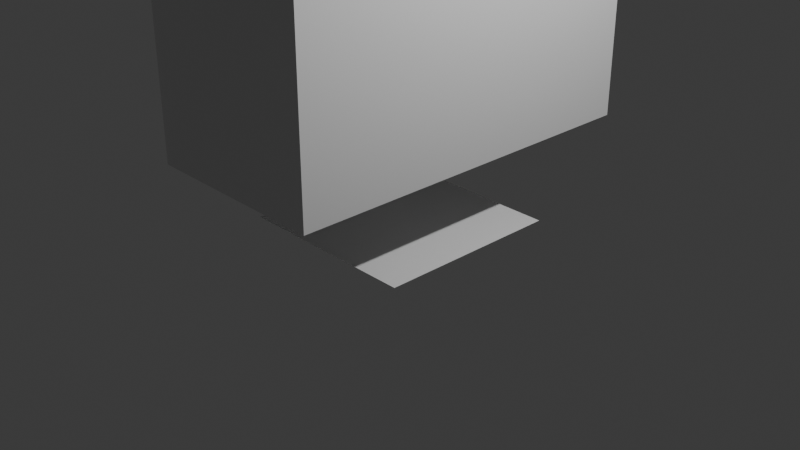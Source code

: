 # Source: osccontrollerabb.blend  (saved by Blender 4.1.24; exported with 4.5.12 LTS)
import bpy
from mathutils import Matrix  # noqa: F401  (used for matrix-valued properties, if any)

bpy.ops.wm.read_factory_settings(use_empty=True)
scene = bpy.context.scene
scene.name = 'Scene'

# ---- collections
col_collection = bpy.data.collections.new('Collection'); scene.collection.children.link(col_collection)

# ---- materials (node trees are filled in below, after node groups)
mat_material = bpy.data.materials.new('Material')
mat_material.alpha_threshold = 0.0
mat_material.use_transparent_shadow = False
mat_material.roughness = 0.5
mat_material.line_color = (0.0, 0.0, 0.0, 1.0)

# ---- material node trees
mat_material.use_nodes = True; mat_material.node_tree.nodes.clear()
_N = mat_material.node_tree.nodes; _L = mat_material.node_tree.links
n0 = _N.new('ShaderNodeOutputMaterial'); n0.name = 'Material Output'; n0.location = (300, 300)
n1 = _N.new('ShaderNodeBsdfPrincipled'); n1.name = 'Principled BSDF'; n1.location = (10, 300)
n1.inputs[3].default_value = 1.45
_L.new(n1.outputs[0], n0.inputs[0])
n0.is_active_output = True

# ---- world
world_world = bpy.data.worlds.new('World'); scene.world = world_world
world_world.use_nodes = True; world_world.node_tree.nodes.clear()
_N = world_world.node_tree.nodes; _L = world_world.node_tree.links
n0 = _N.new('ShaderNodeOutputWorld'); n0.name = 'World Output'; n0.location = (300, 300)
n1 = _N.new('ShaderNodeBackground'); n1.name = 'Background'; n1.location = (10, 300)
n1.inputs[0].default_value = (0.05088, 0.05088, 0.05088, 1.0)
_L.new(n1.outputs[0], n0.inputs[0])
n0.is_active_output = True
world_world.color = (0.05088, 0.05088, 0.05088)
world_world.use_sun_shadow = False
world_world.sun_shadow_jitter_overblur = 0.0

# ---- cameras
cam_camera = bpy.data.cameras.new('Camera')
cam_camera.clip_end = 100.0
cam_camera.ortho_scale = 7.314

# ---- lights
light_light = bpy.data.lights.new('Light', 'POINT')
light_light.transmission_factor = 0.0
light_light.energy = 1000.0
light_light.shadow_soft_size = 0.1
light_light.shadow_maximum_resolution = 0.006
light_light.use_absolute_resolution = True

# ---- meshes
me_cube = bpy.data.meshes.new('Cube')
me_cube.from_pydata([(0.025, 0.025, 0.025), (0.025, 0.025, -0.025), (0.025, -0.025, 0.025), (0.025, -0.025, -0.025), (-0.025, 0.025, 0.025), (-0.025, 0.025, -0.025), (-0.025, -0.025, 0.025), (-0.025, -0.025, -0.025)], [], [(0, 4, 6, 2), (3, 2, 6, 7), (7, 6, 4, 5), (5, 1, 3, 7), (1, 0, 2, 3), (5, 4, 0, 1)])
_uv = me_cube.uv_layers.new(name='UVMap')
_uv.uv.foreach_set('vector', [0.625, 0.5, 0.875, 0.5, 0.875, 0.75, 0.625, 0.75, 0.375, 0.75, 0.625, 0.75, 0.625, 1.0, 0.375, 1.0, 0.375, 0.0, 0.625, 0.0, 0.625, 0.25, 0.375, 0.25, 0.125, 0.5, 0.375, 0.5, 0.375, 0.75, 0.125, 0.75, 0.375, 0.5, 0.625, 0.5, 0.625, 0.75, 0.375, 0.75, 0.375, 0.25, 0.625, 0.25, 0.625, 0.5, 0.375, 0.5])
me_cube.materials.append(mat_material)
me_cube.use_mirror_vertex_groups = False
me_cube.update()
me_cube_003 = bpy.data.meshes.new('Cube.003')
me_cube_003.from_pydata([(0.5, 0.5, 0.5), (0.5, 0.5, -0.5), (0.5, -0.5, 0.5), (0.5, -0.5, -0.5), (-0.5, 0.5, 0.5), (-0.5, 0.5, -0.5), (-0.5, -0.5, 0.5), (-0.5, -0.5, -0.5)], [], [(0, 4, 6, 2), (3, 2, 6, 7), (7, 6, 4, 5), (5, 1, 3, 7), (1, 0, 2, 3), (5, 4, 0, 1)])
_uv = me_cube_003.uv_layers.new(name='UVMap')
_uv.uv.foreach_set('vector', [0.625, 0.5, 0.875, 0.5, 0.875, 0.75, 0.625, 0.75, 0.375, 0.75, 0.625, 0.75, 0.625, 1.0, 0.375, 1.0, 0.375, 0.0, 0.625, 0.0, 0.625, 0.25, 0.375, 0.25, 0.125, 0.5, 0.375, 0.5, 0.375, 0.75, 0.125, 0.75, 0.375, 0.5, 0.625, 0.5, 0.625, 0.75, 0.375, 0.75, 0.375, 0.25, 0.625, 0.25, 0.625, 0.5, 0.375, 0.5])
me_cube_003.materials.append(mat_material)
me_cube_003.use_mirror_vertex_groups = False
me_cube_003.update()
me_plane_001 = bpy.data.meshes.new('Plane.001')
me_plane_001.from_pydata([(-1.0, -1.0, 0.0), (1.0, -1.0, 0.0), (-1.0, 1.0, 0.0), (1.0, 1.0, 0.0)], [], [(0, 1, 3, 2)])
_uv = me_plane_001.uv_layers.new(name='UVMap')
_uv.uv.foreach_set('vector', [0.0, 0.0, 1.0, 0.0, 1.0, 1.0, 0.0, 1.0])
me_plane_001.update()

# ---- objects
ob_tcp0 = bpy.data.objects.new('tcp0', me_cube)
ob_light = bpy.data.objects.new('Light', light_light)
ob_camera = bpy.data.objects.new('Camera', cam_camera)
ob_bound0 = bpy.data.objects.new('bound0', me_cube_003)
ob_base0 = bpy.data.objects.new('base0', me_plane_001)

# ---- transforms, parenting, visibility, modifiers, constraints
ob_tcp0.location = (-0.7514, 1.687, 1.87)
ob_tcp0.scale = (2.0, 2.0, 2.0)
ob_tcp0.lock_rotations_4d = False
ob_tcp0.empty_display_type = 'ARROWS'
ob_tcp0.lineart.crease_threshold = 0.0
ob_light.location = (4.076, 1.005, 5.904)
ob_light.rotation_euler = (0.6503, 0.05522, 1.866)
ob_light.lock_rotations_4d = False
ob_light.empty_display_type = 'ARROWS'
ob_light.color = (0.0, 0.0, 0.0, 0.0)
ob_light.lineart.crease_threshold = 0.0
ob_camera.location = (7.359, -6.926, 4.958)
ob_camera.rotation_euler = (1.109, 0.0, 0.8149)
ob_camera.lock_rotations_4d = False
ob_camera.empty_display_type = 'ARROWS'
ob_camera.color = (0.0, 0.0, 0.0, 0.0)
ob_camera.display_type = 'WIRE'
ob_camera.lineart.crease_threshold = 0.0
ob_bound0.location = (0.0, 0.0, 2.125)
ob_bound0.scale = (2.0, 4.0, 2.5)
ob_bound0.lock_rotations_4d = False
ob_bound0.empty_display_type = 'ARROWS'
ob_bound0.display_type = 'WIRE'
ob_bound0.lineart.crease_threshold = 0.0
ob_base0.location = (0.0, 0.0, 0.0)

# ---- collection membership
col_collection.objects.link(ob_tcp0)
col_collection.objects.link(ob_light)
col_collection.objects.link(ob_camera)
col_collection.objects.link(ob_bound0)
col_collection.objects.link(ob_base0)

# ---- scene / render settings (as saved in the file)
scene.camera = ob_camera
scene.frame_start = 1; scene.frame_end = 250; scene.frame_set(0)
scene.render.engine = 'BLENDER_EEVEE_NEXT'
scene.cycles.sampling_pattern = 'TABULATED_SOBOL'
scene.eevee.ray_tracing_options.trace_max_roughness = 0.0
bpy.context.view_layer.update()
